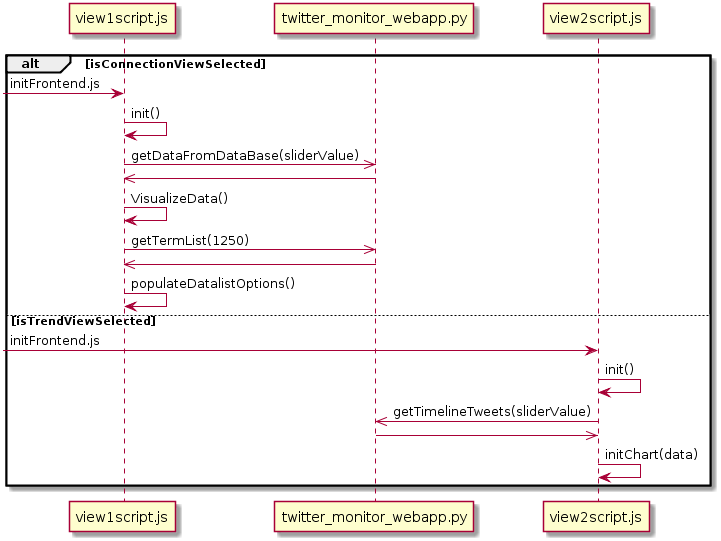

The diagram above was rendered by PlantUML. Its source (embedded in the PNG):
@startuml
alt isConnectionViewSelected
-> view1script.js: initFrontend.js
view1script.js->view1script.js: init()
view1script.js->>twitter_monitor_webapp.py: getDataFromDataBase(sliderValue)
twitter_monitor_webapp.py->>view1script.js:
view1script.js->view1script.js: VisualizeData()
view1script.js ->> twitter_monitor_webapp.py: getTermList(1250)
twitter_monitor_webapp.py ->> view1script.js: 
view1script.js->view1script.js: populateDatalistOptions()
else isTrendViewSelected
->view2script.js: initFrontend.js
view2script.js->view2script.js:init()
view2script.js->>twitter_monitor_webapp.py:getTimelineTweets(sliderValue)
twitter_monitor_webapp.py->>view2script.js
view2script.js->view2script.js:initChart(data)
end
@enduml